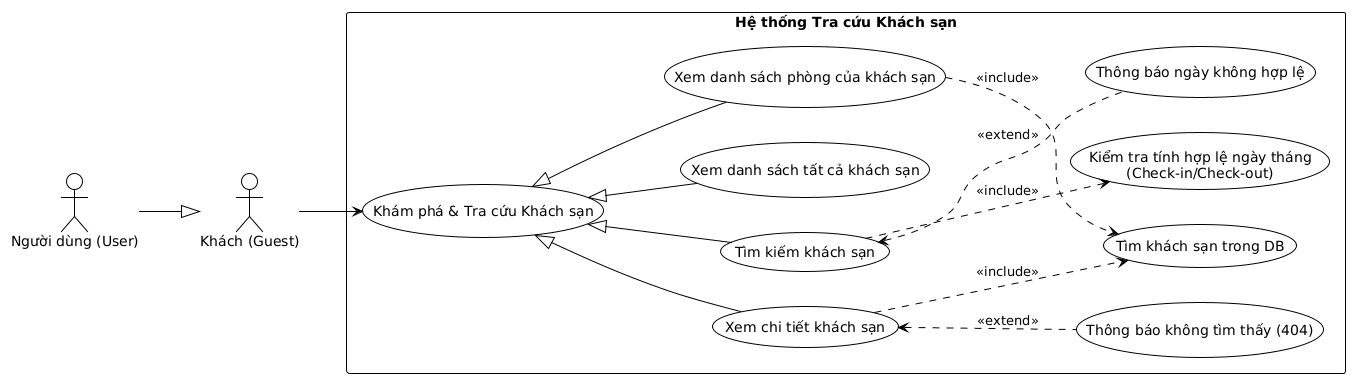

The diagram above was rendered by PlantUML. Its source (embedded in the PNG):
@startuml
!theme plain
left to right direction

actor "Khách (Guest)" as Guest
actor "Người dùng (User)" as User
User -down-|> Guest

rectangle "Hệ thống Tra cứu Khách sạn" {
  usecase "Khám phá & Tra cứu Khách sạn" as SearchHotel
  usecase "Xem danh sách tất cả khách sạn" as ViewAllHotels
  usecase "Thông báo ngày không hợp lệ" as InvalidDate
  usecase "Xem danh sách phòng của khách sạn" as ViewHotelRooms
  usecase "Tìm khách sạn trong DB" as FindHotelDB
  usecase "Xem chi tiết khách sạn" as ViewHotelDetail
  usecase "Thông báo không tìm thấy (404)" as NotFound
  usecase "Tìm kiếm khách sạn" as FindHotel
  usecase "Kiểm tra tính hợp lệ ngày tháng\n(Check-in/Check-out)" as ValidateDate
}

Guest --> SearchHotel

ViewAllHotels -up-|> SearchHotel
ViewHotelRooms -up-|> SearchHotel
ViewHotelDetail -up-|> SearchHotel
FindHotel -up-|> SearchHotel

ViewHotelRooms ..> FindHotelDB : <<include>>
ViewHotelDetail ..> FindHotelDB : <<include>>
FindHotel ..> ValidateDate : <<include>>

InvalidDate .up.> FindHotel : <<extend>>
NotFound .up.> ViewHotelDetail : <<extend>>
@enduml